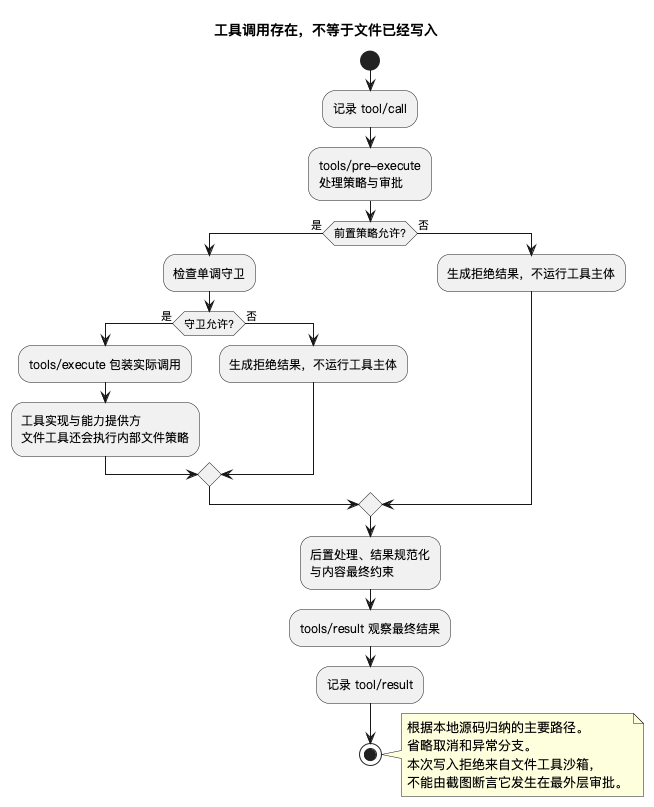

The diagram above was rendered by PlantUML. Its source (embedded in the PNG):
@startuml
title 工具调用存在，不等于文件已经写入
skinparam defaultFontName PingFang SC
skinparam backgroundColor white
skinparam shadowing false
start
:记录 tool/call;
:tools/pre-execute\n处理策略与审批;
if (前置策略允许?) then (是)
  :检查单调守卫;
  if (守卫允许?) then (是)
    :tools/execute 包装实际调用;
    :工具实现与能力提供方\n文件工具还会执行内部文件策略;
  else (否)
    :生成拒绝结果，不运行工具主体;
  endif
else (否)
  :生成拒绝结果，不运行工具主体;
endif
:后置处理、结果规范化\n与内容最终约束;
:tools/result 观察最终结果;
:记录 tool/result;
stop
note right
  根据本地源码归纳的主要路径。
  省略取消和异常分支。
  本次写入拒绝来自文件工具沙箱，
  不能由截图断言它发生在最外层审批。
end note
@enduml